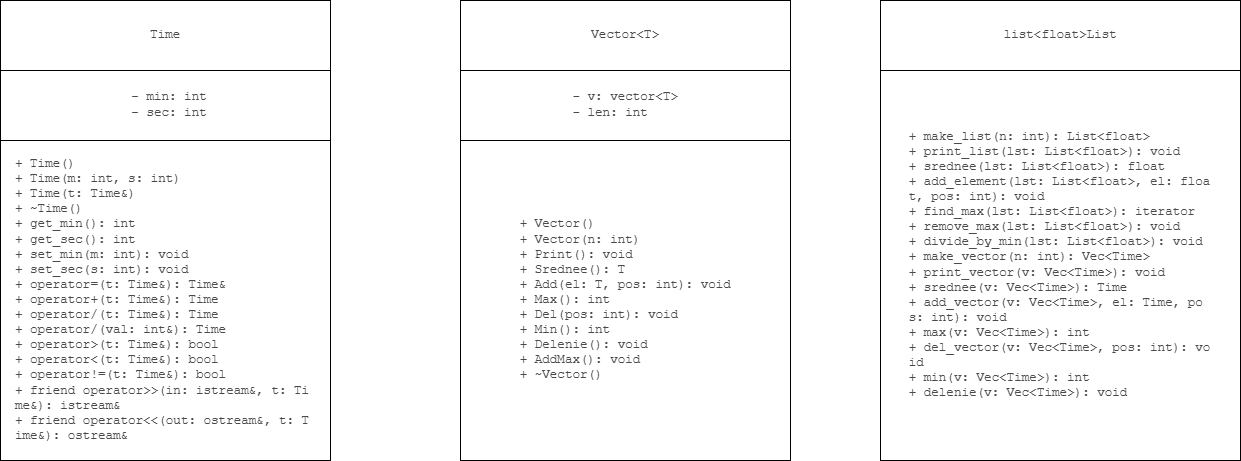

The diagram above was exported from draw.io. Its source (the exported page's mxGraphModel, read from the mxfile embedded in the PNG):
<mxGraphModel dx="1591" dy="1077" grid="1" gridSize="10" guides="1" tooltips="1" connect="1" arrows="1" fold="1" page="1" pageScale="1" pageWidth="827" pageHeight="1169" background="#ffffff" math="0" shadow="0">
  <root>
    <mxCell id="0" />
    <mxCell id="1" parent="0" />
    <mxCell id="DMj3Lu-O5j2-Ey-Vjyrd-1" value="&lt;pre style=&quot;font-family: Menlo, &amp;quot;Roboto Mono&amp;quot;, &amp;quot;Courier New&amp;quot;, Courier, monospace, Inter, sans-serif; overflow: auto; padding: 9.144px 13.716px; text-wrap-mode: wrap; word-break: break-all; color: rgb(73, 73, 73); font-size: 12.573px; text-align: start; margin-top: 0px !important; margin-bottom: 0px !important;&quot;&gt;+ Time()&lt;br&gt;+ Time(m: int, s: int)&lt;br&gt;+ Time(t: Time&amp;amp;)&lt;br&gt;+ ~Time()&lt;br&gt;+ get_min(): int&lt;br&gt;+ get_sec(): int&lt;br&gt;+ set_min(m: int): void&lt;br&gt;+ set_sec(s: int): void&lt;br&gt;+ operator=(t: Time&amp;amp;): Time&amp;amp;&lt;br&gt;+ operator+(t: Time&amp;amp;): Time&lt;br&gt;+ operator/(t: Time&amp;amp;): Time&lt;br&gt;+ operator/(val: int&amp;amp;): Time&lt;br&gt;+ operator&amp;gt;(t: Time&amp;amp;): bool&lt;br&gt;+ operator&amp;lt;(t: Time&amp;amp;): bool&lt;br&gt;+ operator!=(t: Time&amp;amp;): bool&lt;br&gt;+ friend operator&amp;gt;&amp;gt;(in: istream&amp;amp;, t: Time&amp;amp;): istream&amp;amp;&lt;br&gt;+ friend operator&amp;lt;&amp;lt;(out: ostream&amp;amp;, t: Time&amp;amp;): ostream&amp;amp;&lt;/pre&gt;" style="rounded=0;whiteSpace=wrap;html=1;" vertex="1" parent="1">
      <mxGeometry x="120" y="180" width="330" height="320" as="geometry" />
    </mxCell>
    <mxCell id="DMj3Lu-O5j2-Ey-Vjyrd-2" value="&lt;pre style=&quot;font-family: Menlo, &amp;quot;Roboto Mono&amp;quot;, &amp;quot;Courier New&amp;quot;, Courier, monospace, Inter, sans-serif; overflow: auto; padding: 9.144px 13.716px; text-wrap-mode: wrap; word-break: break-all; color: rgb(73, 73, 73); font-size: 12.573px; text-align: start; margin-top: 0px !important; margin-bottom: 0px !important;&quot;&gt; - min: int&lt;br/&gt; - sec: int&lt;/pre&gt;" style="rounded=0;whiteSpace=wrap;html=1;" vertex="1" parent="1">
      <mxGeometry x="120" y="110" width="330" height="70" as="geometry" />
    </mxCell>
    <mxCell id="DMj3Lu-O5j2-Ey-Vjyrd-3" value="&lt;pre style=&quot;font-family: Menlo, &amp;quot;Roboto Mono&amp;quot;, &amp;quot;Courier New&amp;quot;, Courier, monospace, Inter, sans-serif; overflow: auto; padding: 9.144px 13.716px; text-wrap-mode: wrap; word-break: break-all; color: rgb(73, 73, 73); font-size: 12.573px; text-align: start; margin-top: 0px !important; margin-bottom: 0px !important;&quot;&gt;Time&lt;/pre&gt;" style="rounded=0;whiteSpace=wrap;html=1;" vertex="1" parent="1">
      <mxGeometry x="120" y="40" width="330" height="70" as="geometry" />
    </mxCell>
    <mxCell id="DMj3Lu-O5j2-Ey-Vjyrd-4" value="&lt;pre style=&quot;font-family: Menlo, &amp;quot;Roboto Mono&amp;quot;, &amp;quot;Courier New&amp;quot;, Courier, monospace, Inter, sans-serif; overflow: auto; padding: 9.144px 13.716px; text-wrap-mode: wrap; word-break: break-all; color: rgb(73, 73, 73); font-size: 12.573px; text-align: start; margin-top: 0px !important; margin-bottom: 0px !important;&quot;&gt;&lt;pre style=&quot;font-family: Menlo, &amp;quot;Roboto Mono&amp;quot;, &amp;quot;Courier New&amp;quot;, Courier, monospace, Inter, sans-serif; overflow: auto; padding: 9.144px 13.716px; text-wrap-mode: wrap; word-break: break-all; margin-top: 0px !important; margin-bottom: 0px !important;&quot;&gt;+ Vector()&lt;br/&gt;+ Vector(n: int)&lt;br/&gt;+ Print(): void&lt;br/&gt;+ Srednee(): T&lt;br/&gt;+ Add(el: T, pos: int): void&lt;br/&gt;+ Max(): int&lt;br/&gt;+ Del(pos: int): void&lt;br/&gt;+ Min(): int&lt;br/&gt;+ Delenie(): void&lt;br/&gt;+ AddMax(): void&lt;br/&gt;+ ~Vector()&lt;/pre&gt;&lt;/pre&gt;" style="rounded=0;whiteSpace=wrap;html=1;" vertex="1" parent="1">
      <mxGeometry x="580" y="180" width="330" height="320" as="geometry" />
    </mxCell>
    <mxCell id="DMj3Lu-O5j2-Ey-Vjyrd-5" value="&lt;pre style=&quot;font-family: Menlo, &amp;quot;Roboto Mono&amp;quot;, &amp;quot;Courier New&amp;quot;, Courier, monospace, Inter, sans-serif; overflow: auto; padding: 9.144px 13.716px; text-wrap-mode: wrap; word-break: break-all; color: rgb(73, 73, 73); font-size: 12.573px; text-align: start; margin-top: 0px !important; margin-bottom: 0px !important;&quot;&gt;&lt;pre style=&quot;font-family: Menlo, &amp;quot;Roboto Mono&amp;quot;, &amp;quot;Courier New&amp;quot;, Courier, monospace, Inter, sans-serif; overflow: auto; padding: 9.144px 13.716px; text-wrap-mode: wrap; word-break: break-all; margin-top: 0px !important; margin-bottom: 0px !important;&quot;&gt;- v: vector&amp;lt;T&amp;gt;&lt;br/&gt;- len: int&lt;/pre&gt;&lt;/pre&gt;" style="rounded=0;whiteSpace=wrap;html=1;" vertex="1" parent="1">
      <mxGeometry x="580" y="110" width="330" height="70" as="geometry" />
    </mxCell>
    <mxCell id="DMj3Lu-O5j2-Ey-Vjyrd-6" value="&lt;pre style=&quot;font-family: Menlo, &amp;quot;Roboto Mono&amp;quot;, &amp;quot;Courier New&amp;quot;, Courier, monospace, Inter, sans-serif; overflow: auto; padding: 9.144px 13.716px; text-wrap-mode: wrap; word-break: break-all; color: rgb(73, 73, 73); font-size: 12.573px; text-align: start; margin-top: 0px !important; margin-bottom: 0px !important;&quot;&gt;&lt;pre style=&quot;font-family: Menlo, &amp;quot;Roboto Mono&amp;quot;, &amp;quot;Courier New&amp;quot;, Courier, monospace, Inter, sans-serif; overflow: auto; padding: 9.144px 13.716px; text-wrap-mode: wrap; word-break: break-all; margin-top: 0px !important; margin-bottom: 0px !important;&quot;&gt;Vector&amp;lt;T&amp;gt;&lt;/pre&gt;&lt;/pre&gt;" style="rounded=0;whiteSpace=wrap;html=1;" vertex="1" parent="1">
      <mxGeometry x="580" y="40" width="330" height="70" as="geometry" />
    </mxCell>
    <mxCell id="DMj3Lu-O5j2-Ey-Vjyrd-7" value="&lt;pre style=&quot;font-family: Menlo, &amp;quot;Roboto Mono&amp;quot;, &amp;quot;Courier New&amp;quot;, Courier, monospace, Inter, sans-serif; overflow: auto; padding: 9.144px 13.716px; text-wrap-mode: wrap; word-break: break-all; color: rgb(73, 73, 73); font-size: 12.573px; text-align: start; margin-top: 0px !important; margin-bottom: 0px !important;&quot;&gt;&lt;pre style=&quot;font-family: Menlo, &amp;quot;Roboto Mono&amp;quot;, &amp;quot;Courier New&amp;quot;, Courier, monospace, Inter, sans-serif; overflow: auto; padding: 9.144px 13.716px; text-wrap-mode: wrap; word-break: break-all; margin-top: 0px !important; margin-bottom: 0px !important;&quot;&gt;+ make_list(n: int): List&amp;lt;float&amp;gt;&lt;br&gt;+ print_list(lst: List&amp;lt;float&amp;gt;): void&lt;br&gt;+ srednee(lst: List&amp;lt;float&amp;gt;): float&lt;br&gt;+ add_element(lst: List&amp;lt;float&amp;gt;, el: float, pos: int): void&lt;br&gt;+ find_max(lst: List&amp;lt;float&amp;gt;): iterator&lt;br&gt;+ remove_max(lst: List&amp;lt;float&amp;gt;): void&lt;br&gt;+ divide_by_min(lst: List&amp;lt;float&amp;gt;): void&lt;br&gt;+ make_vector(n: int): Vec&amp;lt;Time&amp;gt;&lt;br&gt;+ print_vector(v: Vec&amp;lt;Time&amp;gt;): void&lt;br&gt;+ srednee(v: Vec&amp;lt;Time&amp;gt;): Time&lt;br&gt;+ add_vector(v: Vec&amp;lt;Time&amp;gt;, el: Time, pos: int): void&lt;br&gt;+ max(v: Vec&amp;lt;Time&amp;gt;): int&lt;br&gt;+ del_vector(v: Vec&amp;lt;Time&amp;gt;, pos: int): void&lt;br&gt;+ min(v: Vec&amp;lt;Time&amp;gt;): int&lt;br&gt;+ delenie(v: Vec&amp;lt;Time&amp;gt;): void&lt;/pre&gt;&lt;/pre&gt;" style="rounded=0;whiteSpace=wrap;html=1;" vertex="1" parent="1">
      <mxGeometry x="1000" y="110" width="360" height="390" as="geometry" />
    </mxCell>
    <mxCell id="DMj3Lu-O5j2-Ey-Vjyrd-9" value="&lt;pre style=&quot;font-family: Menlo, &amp;quot;Roboto Mono&amp;quot;, &amp;quot;Courier New&amp;quot;, Courier, monospace, Inter, sans-serif; overflow: auto; padding: 9.144px 13.716px; text-wrap-mode: wrap; word-break: break-all; color: rgb(73, 73, 73); font-size: 12.573px; text-align: start; margin-top: 0px !important; margin-bottom: 0px !important;&quot;&gt;&lt;pre style=&quot;font-family: Menlo, &amp;quot;Roboto Mono&amp;quot;, &amp;quot;Courier New&amp;quot;, Courier, monospace, Inter, sans-serif; overflow: auto; padding: 9.144px 13.716px; text-wrap-mode: wrap; word-break: break-all; margin-top: 0px !important; margin-bottom: 0px !important;&quot;&gt;list&amp;lt;float&amp;gt;List&lt;/pre&gt;&lt;/pre&gt;" style="rounded=0;whiteSpace=wrap;html=1;" vertex="1" parent="1">
      <mxGeometry x="1000" y="40" width="360" height="70" as="geometry" />
    </mxCell>
  </root>
</mxGraphModel>